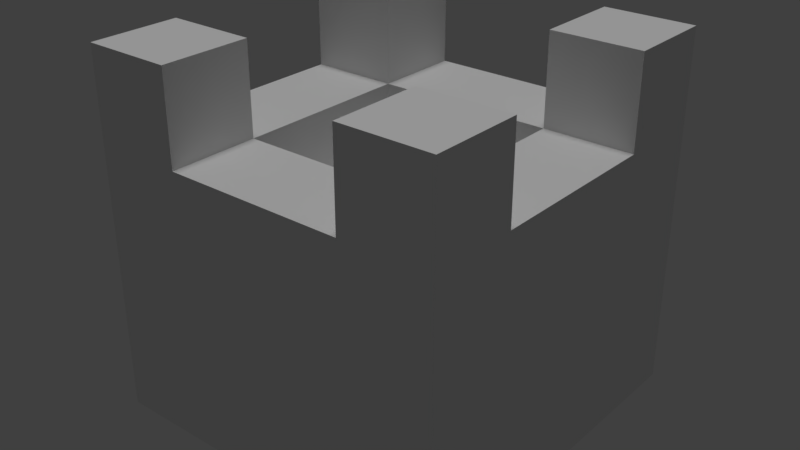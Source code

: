 # Source: wall1.blend  (saved by Blender 2.78.0; exported with 4.5.12 LTS)
import bpy
from mathutils import Matrix  # noqa: F401  (used for matrix-valued properties, if any)

bpy.ops.wm.read_factory_settings(use_empty=True)
scene = bpy.context.scene
scene.name = 'Scene'

# ---- collections
col_collection_1 = bpy.data.collections.new('Collection 1'); scene.collection.children.link(col_collection_1)

# ---- materials (node trees are filled in below, after node groups)
mat_lambert0_001 = bpy.data.materials.new('lambert0.001')
mat_lambert0_001.alpha_threshold = 0.0
mat_lambert0_001.use_transparent_shadow = False
mat_lambert0_001.roughness = 0.5

# ---- material node trees

# ---- world
world_world = bpy.data.worlds.new('World'); scene.world = world_world
world_world.color = (0.05088, 0.05088, 0.05088)
world_world.use_sun_shadow = False
world_world.sun_shadow_jitter_overblur = 0.0
world_world.cycles.sampling_method = 'MANUAL'

# ---- lights
light_hemi = bpy.data.lights.new('Hemi', 'SUN')
light_hemi.transmission_factor = 0.0
light_hemi.angle = 0.1993
light_hemi.energy = 1.0
light_hemi.shadow_buffer_clip_start = 0.5
light_hemi.shadow_soft_size = 0.1
light_hemi.shadow_cascade_max_distance = 1000.0

# ---- meshes
me_plane_tex_001 = bpy.data.meshes.new('Plane-tex.001')
me_plane_tex_001.from_pydata([(-3.0, -3.0, 7.0), (-3.0, -1.0, 5.0), (-3.0, -3.0, -1.0), (-3.0, 5.0, -1.0), (-3.0, -1.0, 7.0), (-3.0, 3.0, 5.0), (-3.0, 5.0, 7.0), (-3.0, 3.0, 7.0), (3.0, -3.0, 7.0), (3.0, -1.0, 5.0), (3.0, -3.0, 5.0), (3.0, -1.0, 7.0), (3.0, 3.0, 7.0), (3.0, 5.0, 5.0), (3.0, 3.0, 5.0), (3.0, 5.0, 7.0), (3.0, 3.0, 3.0), (3.0, -1.0, 3.0), (3.0, -1.0, 1.0), (3.0, 3.0, -1.0), (3.0, -1.0, -1.0), (3.0, 3.0, 1.0), (5.0, -3.0, 7.0), (5.0, -1.0, 5.0), (5.0, -3.0, -1.0), (5.0, 5.0, -1.0), (5.0, -1.0, 7.0), (5.0, 3.0, 5.0), (5.0, 5.0, 7.0), (5.0, 3.0, 7.0), (-1.0, -3.0, 7.0), (-1.0, -1.0, 5.0), (-1.0, -3.0, 5.0), (-1.0, -1.0, 7.0), (-1.0, 3.0, 7.0), (-1.0, 5.0, 5.0), (-1.0, 3.0, 5.0), (-1.0, 5.0, 7.0), (-1.0, 3.0, 3.0), (-1.0, -1.0, 3.0), (-1.0, -1.0, 1.0), (-1.0, 3.0, -1.0), (-1.0, -1.0, -1.0), (-1.0, 3.0, 1.0)], [], [(0, 1, 2), (1, 3, 2), (0, 4, 1), (1, 5, 3), (3, 5, 6), (5, 7, 6), (8, 9, 10), (8, 11, 9), (12, 13, 14), (12, 15, 13), (9, 16, 17), (9, 14, 16), (18, 19, 20), (18, 21, 19), (23, 22, 24), (25, 23, 24), (26, 22, 23), (27, 23, 25), (27, 25, 28), (29, 27, 28), (31, 30, 32), (33, 30, 31), (35, 34, 36), (37, 34, 35), (38, 31, 39), (36, 31, 38), (41, 40, 42), (43, 40, 41), (20, 24, 2), (42, 20, 2), (25, 24, 20), (3, 42, 2), (19, 25, 20), (41, 42, 3), (25, 19, 3), (19, 41, 3), (43, 18, 40), (21, 18, 43), (17, 38, 39), (17, 16, 38), (23, 14, 9), (23, 27, 14), (14, 35, 36), (14, 13, 35), (10, 31, 32), (10, 9, 31), (31, 5, 1), (31, 36, 5), (22, 11, 8), (22, 26, 11), (29, 15, 12), (29, 28, 15), (34, 6, 7), (34, 37, 6), (30, 4, 0), (30, 33, 4), (27, 12, 14), (27, 29, 12), (16, 36, 38), (16, 14, 36), (19, 43, 41), (19, 21, 43), (36, 7, 5), (36, 34, 7), (24, 10, 2), (10, 32, 2), (24, 22, 10), (32, 0, 2), (22, 8, 10), (32, 30, 0), (13, 25, 3), (35, 13, 3), (28, 25, 13), (6, 35, 3), (15, 28, 13), (37, 35, 6), (11, 23, 9), (26, 23, 11), (31, 17, 39), (9, 17, 31), (40, 20, 42), (18, 20, 40), (4, 31, 1), (33, 31, 4)])
_uv = me_plane_tex_001.uv_layers.new(name='Plane-tex-mesh-0-uvs')
_uv.uv.foreach_set('vector', [0.5938, 0.875, 0.625, 0.9062, 0.7187, 0.875, 0.2813, 0.875, 0.375, 0.9687, 0.375, 0.8438, 0.5938, 0.9062, 0.625, 0.9062, 0.5938, 0.875, 0.1562, 0.9375, 0.125, 0.9375, 0.1094, 0.8438, 0.4687, 0.75, 0.4375, 0.8437, 0.4687, 0.875, 0.5938, 0.9062, 0.625, 0.9062, 0.5938, 0.875, 0.5938, 0.9062, 0.625, 0.9062, 0.5938, 0.875, 0.5938, 0.9062, 0.625, 0.9062, 0.5938, 0.875, 0.5938, 0.9062, 0.625, 0.9062, 0.5938, 0.875, 0.5938, 0.9062, 0.625, 0.9062, 0.5938, 0.875, 0.5938, 0.9062, 0.625, 0.9062, 0.5938, 0.875, 0.5938, 0.9062, 0.625, 0.9062, 0.5938, 0.875, 0.5938, 0.9062, 0.625, 0.9062, 0.5938, 0.875, 0.5938, 0.9062, 0.625, 0.9062, 0.5938, 0.875, 0.6875, 0.9062, 0.7187, 0.875, 0.5938, 0.875, 0.375, 0.875, 0.4687, 0.9687, 0.5, 0.875, 0.625, 0.9062, 0.5938, 0.9062, 0.5938, 0.875, 0.1719, 0.8125, 0.1719, 0.7813, 0.2187, 0.8281, 0.6875, 0.875, 0.5938, 0.9062, 0.7187, 0.9062, 0.625, 0.9062, 0.5938, 0.9062, 0.5938, 0.875, 0.625, 0.9062, 0.5938, 0.9062, 0.5938, 0.875, 0.625, 0.9062, 0.5938, 0.9062, 0.5938, 0.875, 0.625, 0.9062, 0.5938, 0.9062, 0.5938, 0.875, 0.625, 0.9062, 0.5938, 0.9062, 0.5938, 0.875, 0.625, 0.9062, 0.5938, 0.9062, 0.5938, 0.875, 0.625, 0.9062, 0.5938, 0.9062, 0.5938, 0.875, 0.625, 0.9062, 0.5938, 0.9062, 0.5938, 0.875, 0.625, 0.9062, 0.5938, 0.9062, 0.5938, 0.875, 0.625, 0.9062, 0.5938, 0.9062, 0.5938, 0.875, 0.625, 0.9062, 0.5938, 0.9062, 0.5938, 0.875, 0.625, 0.9062, 0.5938, 0.9062, 0.5938, 0.875, 0.1771, 0.8438, 0.2083, 0.875, 0.2187, 0.8438, 0.625, 0.9062, 0.5938, 0.9062, 0.5938, 0.875, 0.1875, 0.875, 0.2187, 0.875, 0.1719, 0.8438, 0.2187, 0.875, 0.2083, 0.8438, 0.1771, 0.875, 0.2187, 0.8438, 0.1875, 0.8438, 0.1719, 0.8749, 0.09371, 0.8437, 0.06252, 0.8437, 0.06252, 0.8125, 0.09371, 0.8437, 0.06252, 0.8437, 0.06252, 0.8125, 0.06252, 0.8437, 0.09371, 0.8437, 0.06252, 0.8125, 0.06252, 0.8437, 0.09371, 0.8437, 0.06252, 0.8125, 0.5938, 0.9062, 0.625, 0.9062, 0.5938, 0.875, 0.5938, 0.9062, 0.625, 0.9062, 0.5938, 0.875, 0.5938, 0.9062, 0.625, 0.9062, 0.5938, 0.875, 0.5938, 0.9062, 0.625, 0.9062, 0.5938, 0.875, 0.5938, 0.9062, 0.625, 0.9062, 0.5938, 0.875, 0.5938, 0.9062, 0.625, 0.9062, 0.5938, 0.875, 0.5938, 0.9062, 0.625, 0.9062, 0.5938, 0.875, 0.5938, 0.9062, 0.625, 0.9062, 0.5938, 0.875, 0.5938, 0.9062, 0.625, 0.9062, 0.5938, 0.875, 0.5938, 0.9062, 0.625, 0.9062, 0.5938, 0.875, 0.5938, 0.9062, 0.625, 0.9062, 0.5938, 0.875, 0.5938, 0.9062, 0.625, 0.9062, 0.5938, 0.875, 0.5938, 0.9062, 0.625, 0.9062, 0.5938, 0.875, 0.5938, 0.9062, 0.625, 0.9062, 0.5938, 0.875, 0.5938, 0.9062, 0.625, 0.9062, 0.5938, 0.875, 0.5938, 0.9062, 0.625, 0.9062, 0.5938, 0.875, 0.5938, 0.9062, 0.625, 0.9062, 0.5938, 0.875, 0.5938, 0.9062, 0.625, 0.9062, 0.5938, 0.875, 0.5938, 0.9062, 0.625, 0.9062, 0.5938, 0.875, 0.5938, 0.9062, 0.625, 0.9062, 0.5938, 0.875, 0.5938, 0.9062, 0.625, 0.9062, 0.5938, 0.875, 0.5938, 0.9062, 0.625, 0.9062, 0.5938, 0.875, 0.5938, 0.9062, 0.625, 0.9062, 0.5938, 0.875, 0.5938, 0.9062, 0.625, 0.9062, 0.5938, 0.875, 0.5, 0.875, 0.5313, 0.9687, 0.625, 0.875, 0.7187, 0.9687, 0.7187, 0.9375, 0.6251, 0.9219, 0.5938, 0.9062, 0.7187, 0.9062, 0.6875, 0.875, 0.625, 0.9062, 0.5938, 0.875, 0.7187, 0.875, 0.5938, 0.9062, 0.625, 0.9062, 0.5938, 0.875, 0.5938, 0.9062, 0.625, 0.9062, 0.5938, 0.875, 0.1875, 0.875, 0.1563, 0.9687, 0.2812, 0.9687, 0.06249, 0.9375, 0.03128, 0.9375, 0.0781, 0.8438, 0.7187, 0.9062, 0.5938, 0.9062, 0.6875, 0.875, 0.4375, 0.875, 0.4687, 0.8437, 0.4375, 0.75, 0.625, 0.9062, 0.5938, 0.9062, 0.5938, 0.875, 0.625, 0.9062, 0.5938, 0.9062, 0.5938, 0.875, 0.625, 0.9062, 0.5938, 0.9062, 0.5938, 0.875, 0.625, 0.9062, 0.5938, 0.9062, 0.5938, 0.875, 0.625, 0.9062, 0.5938, 0.9062, 0.5938, 0.875, 0.625, 0.9062, 0.5938, 0.9062, 0.5938, 0.875, 0.625, 0.9062, 0.5938, 0.9062, 0.5938, 0.875, 0.625, 0.9062, 0.5938, 0.9062, 0.5938, 0.875, 0.625, 0.9062, 0.5938, 0.9062, 0.5938, 0.875, 0.625, 0.9062, 0.5938, 0.9062, 0.5938, 0.875])
me_plane_tex_001.materials.append(mat_lambert0_001)
me_plane_tex_001.use_remesh_preserve_volume = False
me_plane_tex_001.use_remesh_preserve_attributes = False
me_plane_tex_001.use_mirror_vertex_groups = False
me_plane_tex_001.update()

# ---- objects
ob_wall1_layer = bpy.data.objects.new('wall1.layer', me_plane_tex_001)
ob_hemi = bpy.data.objects.new('Hemi', light_hemi)

# ---- transforms, parenting, visibility, modifiers, constraints
ob_wall1_layer.location = (-0.04767, -0.05011, 0.0522)
ob_wall1_layer.scale = (0.05, 0.05, 0.05)
ob_wall1_layer.lineart.crease_threshold = 0.0
ob_hemi.location = (-0.01711, 0.695, 1.132)
ob_hemi.lineart.crease_threshold = 0.0

# ---- collection membership
col_collection_1.objects.link(ob_wall1_layer)
col_collection_1.objects.link(ob_hemi)

# ---- scene / render settings (as saved in the file)
scene.frame_start = 1; scene.frame_end = 250; scene.frame_set(1)
scene.render.engine = 'BLENDER_EEVEE_NEXT'
scene.render.resolution_percentage = 50
scene.render.dither_intensity = 0.0
scene.cycles.use_denoising = False
scene.cycles.samples = 128
scene.cycles.sampling_pattern = 'TABULATED_SOBOL'
scene.cycles.light_sampling_threshold = 0.0
scene.cycles.use_adaptive_sampling = False
scene.cycles.use_light_tree = False
scene.cycles.blur_glossy = 0.0
scene.cycles.sample_clamp_indirect = 0.0
scene.view_settings.view_transform = 'Standard'
bpy.context.view_layer.update()

# ---- added for rendering (the .blend has no active camera): camera
cam_auto = bpy.data.cameras.new('AutoCamera')
cam_auto.lens = 50.0
cam_auto.sensor_width = 36.0
cam_auto.clip_end = 1000.0
ob_auto_camera = bpy.data.objects.new('AutoCamera', cam_auto)
scene.collection.objects.link(ob_auto_camera)
ob_auto_camera.location = (0.643342, -0.769328, 0.71501)
ob_auto_camera.rotation_euler = (1.09748, -7.21219e-08, 0.694738)
scene.camera = ob_auto_camera
bpy.context.view_layer.update()
